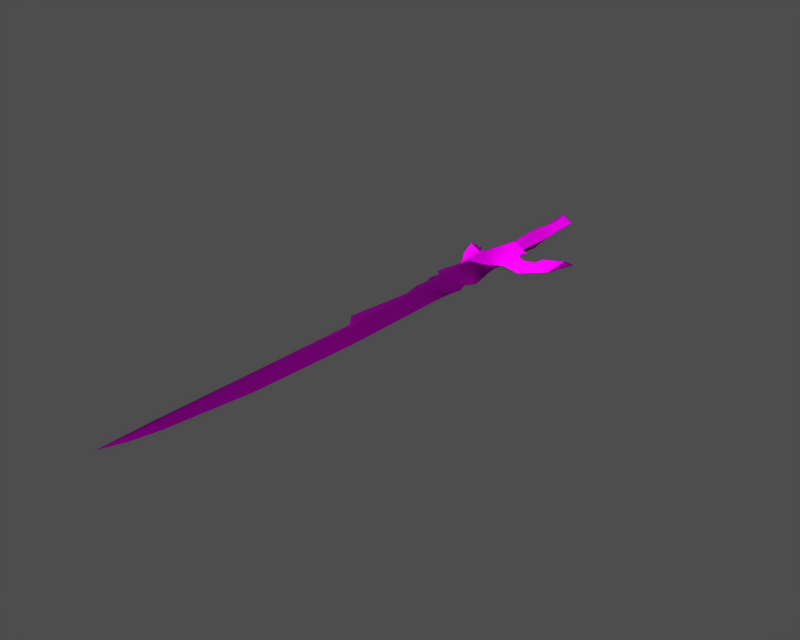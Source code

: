 # Source: i005001.blend  (saved by Blender 3.6.13; exported with 4.5.12 LTS)
import bpy
from mathutils import Matrix  # noqa: F401  (used for matrix-valued properties, if any)

bpy.ops.wm.read_factory_settings(use_empty=True)
scene = bpy.context.scene
scene.name = '1'

# ---- collections
col_collection_1 = bpy.data.collections.new('Collection 1'); scene.collection.children.link(col_collection_1)

# ---- images (referenced by path relative to the original .blend; pixels are not part of the script)
import os
ASSET_DIR = os.environ.get("B2B_ASSET_DIR", "")  # directory of the original .blend (textures are referenced by path, not embedded)
HERE = os.path.dirname(os.path.abspath(__file__))  # packed textures are extracted next to this script under _unpacked/

def load_image(name, relpath, width, height, colorspace="sRGB"):
    """Load a texture the original file referenced (path relative to the .blend, or extracted next to this script)."""
    p = next((c for c in (os.path.join(HERE, relpath), os.path.join(ASSET_DIR, relpath)) if relpath and os.path.exists(c)), "")
    if p:
        img = bpy.data.images.load(p, check_existing=True)
        img.name = name
    else:  # same state as the original file: an image datablock whose file is absent (Cycles renders it pink)
        img = bpy.data.images.new(name, width, height)
        img.source = "FILE"
        img.filepath = "//" + (relpath or name)
    img.colorspace_settings.name = colorspace
    return img
img_i005001_diff_0 = load_image('i005001_diff_0', 'item00015.dds', 1024, 1024, 'Non-Color')
img_i005001_norm_0 = load_image('i005001_norm_0', 'item00015_n.dds', 1024, 1024, 'Non-Color')
img_i005001_spec_0 = load_image('i005001_spec_0', 'item00015_sp.dds', 1024, 1024, 'Non-Color')

# ---- materials (node trees are filled in below, after node groups)
mat_i005001_mat_001 = bpy.data.materials.new('i005001_mat.001')

# ---- material node trees
mat_i005001_mat_001.use_nodes = True; mat_i005001_mat_001.node_tree.nodes.clear()
_N = mat_i005001_mat_001.node_tree.nodes; _L = mat_i005001_mat_001.node_tree.links
n0 = _N.new('ShaderNodeBsdfPrincipled'); n0.name = 'Principled BSDF'; n0.location = (0, 0)
n0.distribution = 'GGX'
n0.subsurface_method = 'RANDOM_WALK_SKIN'
n0.inputs[3].default_value = 1.45
n0.inputs[27].default_value = (0.0, 0.0, 0.0, 1.0)
n0.inputs[28].default_value = 1.0
n1 = _N.new('ShaderNodeOutputMaterial'); n1.name = 'Material Output'; n1.location = (0, 0)
n2 = _N.new('ShaderNodeTexImage'); n2.name = 'Image Texture'; n2.location = (0, 0)
n2.image = img_i005001_diff_0
n3 = _N.new('ShaderNodeUVMap'); n3.name = 'UV Map'; n3.location = (0, 0)
n4 = _N.new('ShaderNodeTexImage'); n4.name = 'Image Texture.001'; n4.location = (0, 0)
n4.image = img_i005001_norm_0
n5 = _N.new('ShaderNodeNormalMap'); n5.name = 'Normal Map'; n5.location = (0, 0)
n6 = _N.new('ShaderNodeUVMap'); n6.name = 'UV Map.001'; n6.location = (0, 0)
n7 = _N.new('ShaderNodeTexImage'); n7.name = 'Image Texture.002'; n7.location = (0, 0)
n7.image = img_i005001_spec_0
n8 = _N.new('ShaderNodeUVMap'); n8.name = 'UV Map.002'; n8.location = (0, 0)
_L.new(n0.outputs[0], n1.inputs[0])
_L.new(n2.outputs[0], n0.inputs[0])
_L.new(n3.outputs[0], n2.inputs[0])
_L.new(n4.outputs[0], n5.inputs[1])
_L.new(n5.outputs[0], n0.inputs[5])
_L.new(n6.outputs[0], n4.inputs[0])
_L.new(n7.outputs[0], n0.inputs[13])
_L.new(n8.outputs[0], n7.inputs[0])
n1.is_active_output = True

# ---- meshes
me_i005001 = bpy.data.meshes.new('i005001')
me_i005001.from_pydata([(1.841, -62.87, 8.148e-06), (0.2752, -87.02, 1.12e-05), (-2.613, -86.01, -0.989), (-1.614, -57.59, -1.249), (-2.493, -105.4, 1.341e-05), (-4.251, -105.0, -0.6969), (-5.772, -104.6, 1.309e-05), (-4.251, -105.0, -0.6969), (-5.898, -115.8, 1.455e-05), (-1.699, -38.93, -1.469), (2.243, -38.38, 4.977e-06), (-4.97, -85.19, 1.061e-05), (-4.025, -57.31, 7.035e-06), (-1.614, -57.59, -1.249), (-2.613, -86.01, -0.989), (-6.349, -54.09, 6.461e-06), (-1.699, -38.93, -1.469), (-3.962, -111.1, 1.407e-05), (-4.843, -20.93, 2.23e-06), (-5.845, -18.15, 1.729e-06), (-1.303, -15.56, -2.726), (-1.868, -21.48, -2.042), (-1.876, -27.77, -1.729), (2.353, -28.24, 3.66e-06), (3.269, -30.99, 4.079e-06), (-3.313, -12.13, 1.114e-06), (-4.618, -14.98, -1.229), (-0.3745, 10.85, -1.198), (1.341, 10.84, -1.674e-06), (1.829, 2.785, -5.116e-07), (-0.3185, 2.15, -2.432), (-2.185, 9.8, -1.838e-06), (-0.3745, 10.85, -1.198), (-0.3185, 2.15, -2.432), (-2.057, 1.294, -6.438e-07), (-0.8544, 14.94, -1.801), (1.412, 15.54, -2.322e-06), (-2.832, 13.04, -2.345e-06), (-0.8544, 14.94, -1.801), (-1.876, -27.77, -1.729), (-6.463, -26.06, 2.793e-06), (-1.868, -21.48, -2.042), (3.882, -26.49, 3.532e-06), (-1.868, -21.48, -2.042), (3.239, -22.71, 2.996e-06), (-4.401, -39.31, 4.659e-06), (-5.174, -34.99, 4.044e-06), (-0.8544, 14.94, -1.801), (-1.907, 17.04, -2.821e-06), (1.412, 15.54, -2.322e-06), (-1.907, 17.04, -2.821e-06), (-1.868, -21.48, -2.042), (0.7544, -16.45, 2.098e-06), (1.164, -17.28, 2.247e-06), (2.276, -16.38, 2.222e-06), (-1.868, -21.48, -2.042), (1.164, -17.28, 2.247e-06), (-6.749, -13.48, -0.2085), (-5.62, -11.99, 8.922e-07), (-7.926, -14.92, 1.097e-06), (1.381, -5.443, 5.935e-07), (3.439, -6.394, 9.057e-07), (-0.6247, -5.728, -1.82), (-4.431, -8.823, 5.555e-07), (-0.6247, -5.728, -1.82), (-2.362, -10.25, 9.349e-07), (-1.303, -15.56, -2.726), (2.856, -8.693, 1.174e-06), (2.412, -13.55, -0.1912), (3.371, -15.09, 2.109e-06), (5.009, -9.805, 1.517e-06), (6.143, -13.88, -0.1627), (7.669, -16.48, 2.678e-06), (9.657, -10.38, -0.1776), (7.251, -8.876, 1.584e-06), (7.845, -6.464, 1.301e-06), (12.12, -4.415, 1.389e-06), (12.3, -11.87, 2.442e-06), (14.52, -4.781, 1.65e-06), (1.381, -5.443, 5.935e-07), (-0.6247, -5.728, -1.82), (-2.803, -4.883, 1.499e-07), (-9.998, -9.099, 1.072e-07), (-6.528, -9.811, 5.095e-07), (-4.717, -24.04, 2.644e-06), (-2.362, -10.25, 9.349e-07), (-0.6247, -5.728, -1.82), (2.276, -16.38, 2.222e-06), (2.671, -20.52, 2.819e-06), (-0.6247, -5.728, -1.82), (2.549, -7.367, 9.632e-07), (3.439, -6.394, 9.057e-07), (2.619, -33.48, 4.362e-06), (-6.463, -26.06, 2.793e-06), (-4.717, -24.04, 2.644e-06), (-1.868, -21.48, -2.042), (-4.989, -27.71, 3.106e-06), (-4.655, -32.12, 3.704e-06), (-5.62, -29.94, 3.356e-06), (-5.898, -115.8, 1.455e-05), (1.841, -62.87, 8.148e-06), (-1.614, -57.59, 1.249), (-2.613, -86.01, 0.989), (0.2752, -87.02, 1.12e-05), (-2.493, -105.4, 1.341e-05), (-4.251, -105.0, 0.6969), (-4.251, -105.0, 0.6969), (-5.772, -104.6, 1.309e-05), (-5.898, -115.8, 1.455e-05), (2.243, -38.38, 4.977e-06), (-1.699, -38.93, 1.469), (-4.97, -85.19, 1.061e-05), (-2.613, -86.01, 0.989), (-1.614, -57.59, 1.249), (-4.025, -57.31, 7.035e-06), (-1.699, -38.93, 1.469), (-6.349, -54.09, 6.461e-06), (-3.962, -111.1, 1.407e-05), (-4.843, -20.93, 2.23e-06), (-1.868, -21.48, 2.042), (-1.303, -15.56, 2.726), (-5.845, -18.15, 1.729e-06), (2.353, -28.24, 3.66e-06), (-1.876, -27.77, 1.729), (3.269, -30.99, 4.079e-06), (-3.313, -12.13, 1.114e-06), (-4.618, -14.98, 1.229), (-0.3745, 10.85, 1.198), (-0.3185, 2.15, 2.432), (1.829, 2.785, -5.116e-07), (1.341, 10.84, -1.674e-06), (-2.185, 9.8, -1.838e-06), (-2.057, 1.294, -6.438e-07), (-0.3185, 2.15, 2.432), (-0.3745, 10.85, 1.198), (-0.8544, 14.94, 1.801), (1.412, 15.54, -2.322e-06), (-2.832, 13.04, -2.345e-06), (-0.8544, 14.94, 1.801), (-6.463, -26.06, 2.793e-06), (-1.876, -27.77, 1.729), (-1.868, -21.48, 2.042), (3.882, -26.49, 3.532e-06), (3.239, -22.71, 2.996e-06), (-1.868, -21.48, 2.042), (-4.401, -39.31, 4.659e-06), (-5.174, -34.99, 4.044e-06), (-1.907, 17.04, -2.821e-06), (-0.8544, 14.94, 1.801), (1.412, 15.54, -2.322e-06), (-1.907, 17.04, -2.821e-06), (0.7544, -16.45, 2.098e-06), (-1.868, -21.48, 2.042), (1.164, -17.28, 2.247e-06), (-1.868, -21.48, 2.042), (-5.62, -11.99, 8.922e-07), (-6.749, -13.48, 0.2085), (-7.926, -14.92, 1.097e-06), (3.439, -6.394, 9.057e-07), (1.381, -5.443, 5.935e-07), (-0.6247, -5.728, 1.82), (-0.6247, -5.728, 1.82), (-4.431, -8.823, 5.555e-07), (-2.362, -10.25, 9.349e-07), (2.856, -8.693, 1.174e-06), (-1.303, -15.56, 2.726), (2.412, -13.55, 0.1912), (3.371, -15.09, 2.109e-06), (6.143, -13.88, 0.1627), (5.009, -9.805, 1.517e-06), (7.669, -16.48, 2.678e-06), (9.657, -10.38, 0.1776), (12.12, -4.415, 1.389e-06), (7.845, -6.464, 1.301e-06), (7.251, -8.876, 1.584e-06), (12.3, -11.87, 2.442e-06), (14.52, -4.781, 1.65e-06), (-0.6247, -5.728, 1.82), (1.381, -5.443, 5.935e-07), (-2.803, -4.883, 1.499e-07), (-6.528, -9.811, 5.095e-07), (-9.998, -9.099, 1.072e-07), (-4.717, -24.04, 2.644e-06), (-0.6247, -5.728, 1.82), (-2.362, -10.25, 9.349e-07), (2.671, -20.52, 2.819e-06), (2.276, -16.38, 2.222e-06), (-0.6247, -5.728, 1.82), (2.549, -7.367, 9.632e-07), (3.439, -6.394, 9.057e-07), (2.619, -33.48, 4.362e-06), (-1.868, -21.48, 2.042), (-4.989, -27.71, 3.106e-06), (-4.655, -32.12, 3.704e-06), (-5.62, -29.94, 3.356e-06), (-5.898, -115.8, 1.455e-05)], [], [(0, 1, 2), (3, 0, 2), (4, 5, 2), (2, 1, 4), (6, 7, 8), (0, 3, 9), (10, 0, 9), (11, 12, 13), (13, 14, 11), (6, 11, 14), (14, 7, 6), (15, 16, 13), (4, 17, 5), (18, 19, 20), (20, 21, 18), (22, 23, 24), (25, 20, 26), (27, 28, 29), (29, 30, 27), (31, 32, 33), (33, 34, 31), (35, 36, 28), (28, 27, 35), (37, 38, 32), (32, 31, 37), (39, 40, 41), (42, 22, 43), (43, 44, 42), (16, 45, 46), (47, 48, 49), (37, 50, 38), (51, 52, 53), (54, 55, 56), (25, 26, 57), (57, 58, 25), (26, 19, 59), (59, 57, 26), (60, 61, 62), (63, 64, 65), (66, 67, 68), (68, 69, 52), (68, 67, 70), (70, 71, 68), (69, 68, 71), (71, 72, 69), (73, 74, 75), (75, 76, 73), (77, 73, 76), (76, 78, 77), (30, 29, 79), (79, 80, 30), (34, 33, 64), (64, 81, 34), (70, 74, 73), (73, 71, 70), (71, 73, 77), (77, 72, 71), (58, 57, 82), (82, 83, 58), (59, 82, 57), (84, 18, 21), (20, 25, 85), (85, 86, 20), (20, 19, 26), (68, 52, 66), (87, 88, 43), (63, 81, 64), (89, 90, 67), (67, 66, 89), (89, 91, 90), (15, 45, 16), (13, 12, 15), (88, 44, 43), (42, 23, 22), (24, 92, 9), (9, 22, 24), (51, 66, 52), (92, 10, 9), (93, 94, 95), (96, 40, 39), (46, 97, 39), (39, 16, 46), (98, 96, 39), (97, 98, 39), (17, 99, 5), (100, 101, 102), (102, 103, 100), (104, 103, 102), (102, 105, 104), (106, 107, 108), (100, 109, 110), (110, 101, 100), (111, 112, 113), (113, 114, 111), (107, 106, 112), (112, 111, 107), (115, 116, 113), (117, 104, 105), (118, 119, 120), (120, 121, 118), (122, 123, 124), (120, 125, 126), (127, 128, 129), (129, 130, 127), (131, 132, 133), (133, 134, 131), (135, 127, 130), (130, 136, 135), (137, 131, 134), (134, 138, 137), (139, 140, 141), (142, 143, 144), (144, 123, 142), (145, 115, 146), (147, 148, 149), (150, 137, 138), (151, 152, 153), (154, 54, 56), (125, 155, 156), (156, 126, 125), (126, 156, 157), (157, 121, 126), (158, 159, 160), (161, 162, 163), (164, 165, 166), (167, 166, 151), (166, 168, 169), (169, 164, 166), (167, 170, 168), (168, 166, 167), (171, 172, 173), (173, 174, 171), (175, 176, 172), (172, 171, 175), (128, 177, 178), (178, 129, 128), (132, 179, 161), (161, 133, 132), (169, 168, 171), (171, 174, 169), (168, 170, 175), (175, 171, 168), (155, 180, 181), (181, 156, 155), (181, 157, 156), (118, 182, 119), (120, 183, 184), (184, 125, 120), (121, 120, 126), (151, 166, 165), (185, 186, 144), (179, 162, 161), (187, 165, 164), (164, 188, 187), (189, 187, 188), (145, 116, 115), (114, 113, 116), (143, 185, 144), (122, 142, 123), (124, 123, 110), (110, 190, 124), (165, 152, 151), (109, 190, 110), (94, 93, 191), (139, 192, 140), (146, 115, 140), (140, 193, 146), (192, 194, 140), (194, 193, 140), (195, 117, 105)])
me_i005001.polygons.foreach_set('use_smooth', [True] * 170)
_uv = me_i005001.uv_layers.new(name='UVTex')
_uv.uv.foreach_set('vector', [0.5278, 0.3275, 0.2913, 0.3301, 0.2984, 0.3519, 0.578, 0.3584, 0.5278, 0.3275, 0.2984, 0.3519, 0.1169, 0.3541, 0.1206, 0.3745, 0.2984, 0.3519, 0.2984, 0.3519, 0.2913, 0.3301, 0.1169, 0.3541, 0.1248, 0.3873, 0.1206, 0.3745, 0.02096, 0.3911, 0.5278, 0.3275, 0.578, 0.3584, 0.7577, 0.3631, 0.7637, 0.3338, 0.5278, 0.3275, 0.7577, 0.3631, 0.3056, 0.3757, 0.5803, 0.3765, 0.578, 0.3584, 0.578, 0.3584, 0.2984, 0.3519, 0.3056, 0.3757, 0.1248, 0.3873, 0.3056, 0.3757, 0.2984, 0.3519, 0.2984, 0.3519, 0.1206, 0.3745, 0.1248, 0.3873, 0.6109, 0.3945, 0.7577, 0.3631, 0.578, 0.3584, 0.1169, 0.3541, 0.0642, 0.3727, 0.1206, 0.3745, 0.9633, 0.5846, 0.9383, 0.5963, 0.9156, 0.5556, 0.9156, 0.5556, 0.9695, 0.5658, 0.9633, 0.5846, 0.8652, 0.3669, 0.8614, 0.3352, 0.8412, 0.3241, 0.8801, 0.5701, 0.9156, 0.5556, 0.9075, 0.5834, 0.653, 0.5276, 0.6542, 0.513, 0.7348, 0.515, 0.7348, 0.515, 0.7397, 0.5338, 0.653, 0.5276, 0.6622, 0.5439, 0.653, 0.5276, 0.7397, 0.5338, 0.7397, 0.5338, 0.7471, 0.5492, 0.6622, 0.5439, 0.6119, 0.5286, 0.6074, 0.5088, 0.6542, 0.513, 0.6542, 0.513, 0.653, 0.5276, 0.6119, 0.5286, 0.6295, 0.5469, 0.6119, 0.5286, 0.653, 0.5276, 0.653, 0.5276, 0.6622, 0.5439, 0.6295, 0.5469, 0.8652, 0.3669, 0.8668, 0.4107, 0.9258, 0.3682, 0.8791, 0.3217, 0.8652, 0.3669, 0.9258, 0.3682, 0.9258, 0.3682, 0.9086, 0.3316, 0.8791, 0.3217, 0.7577, 0.3631, 0.7536, 0.3832, 0.7866, 0.3979, 0.6119, 0.5286, 0.5902, 0.536, 0.6074, 0.5088, 0.6295, 0.5469, 0.5902, 0.536, 0.6119, 0.5286, 0.9695, 0.5658, 0.9304, 0.5391, 0.9385, 0.5362, 0.9732, 0.3268, 0.9258, 0.3682, 0.9634, 0.3376, 0.8801, 0.5701, 0.9075, 0.5834, 0.8912, 0.6005, 0.8912, 0.6005, 0.8771, 0.5897, 0.8801, 0.5701, 0.9075, 0.5834, 0.9383, 0.5963, 0.9047, 0.6116, 0.9047, 0.6116, 0.8912, 0.6005, 0.9075, 0.5834, 0.8165, 0.525, 0.8274, 0.5082, 0.818, 0.5424, 0.8463, 0.5772, 0.818, 0.5424, 0.8619, 0.5606, 0.9156, 0.5556, 0.8499, 0.5149, 0.898, 0.5224, 0.898, 0.5224, 0.914, 0.5154, 0.9304, 0.5391, 0.898, 0.5224, 0.8499, 0.5149, 0.8624, 0.4974, 0.8624, 0.4974, 0.9038, 0.4908, 0.898, 0.5224, 0.914, 0.5154, 0.898, 0.5224, 0.9038, 0.4908, 0.9038, 0.4908, 0.9307, 0.4798, 0.914, 0.5154, 0.8712, 0.4582, 0.8546, 0.4776, 0.831, 0.4707, 0.831, 0.4707, 0.8134, 0.4327, 0.8712, 0.4582, 0.8879, 0.4368, 0.8712, 0.4582, 0.8134, 0.4327, 0.8134, 0.4327, 0.813, 0.4324, 0.8879, 0.4368, 0.7397, 0.5338, 0.7348, 0.515, 0.8165, 0.525, 0.8165, 0.525, 0.818, 0.5424, 0.7397, 0.5338, 0.7471, 0.5492, 0.7397, 0.5338, 0.818, 0.5424, 0.818, 0.5424, 0.8082, 0.5603, 0.7471, 0.5492, 0.8624, 0.4974, 0.8546, 0.4776, 0.8712, 0.4582, 0.8712, 0.4582, 0.9038, 0.4908, 0.8624, 0.4974, 0.9038, 0.4908, 0.8712, 0.4582, 0.8879, 0.4368, 0.8879, 0.4368, 0.9307, 0.4798, 0.9038, 0.4908, 0.8771, 0.5897, 0.8912, 0.6005, 0.8454, 0.6248, 0.8454, 0.6248, 0.8548, 0.5958, 0.8771, 0.5897, 0.9047, 0.6116, 0.8454, 0.6248, 0.8912, 0.6005, 0.9902, 0.5858, 0.9633, 0.5846, 0.9695, 0.5658, 0.9156, 0.5556, 0.8801, 0.5701, 0.8619, 0.5606, 0.8619, 0.5606, 0.818, 0.5424, 0.9156, 0.5556, 0.9156, 0.5556, 0.9383, 0.5963, 0.9075, 0.5834, 0.898, 0.5224, 0.9304, 0.5391, 0.9156, 0.5556, 0.9732, 0.3268, 0.9296, 0.3164, 0.9258, 0.3682, 0.8463, 0.5772, 0.8082, 0.5603, 0.818, 0.5424, 0.818, 0.5424, 0.8365, 0.5165, 0.8499, 0.5149, 0.8499, 0.5149, 0.9156, 0.5556, 0.818, 0.5424, 0.818, 0.5424, 0.8274, 0.5082, 0.8365, 0.5165, 0.6109, 0.3945, 0.7536, 0.3832, 0.7577, 0.3631, 0.578, 0.3584, 0.5803, 0.3765, 0.6109, 0.3945, 0.9296, 0.3164, 0.9086, 0.3316, 0.9258, 0.3682, 0.8791, 0.3217, 0.8614, 0.3352, 0.8652, 0.3669, 0.8412, 0.3241, 0.8128, 0.3321, 0.7577, 0.3631, 0.7577, 0.3631, 0.8652, 0.3669, 0.8412, 0.3241, 0.9695, 0.5658, 0.9156, 0.5556, 0.9304, 0.5391, 0.8128, 0.3321, 0.7637, 0.3338, 0.7577, 0.3631, 0.8668, 0.4107, 0.8913, 0.4003, 0.9258, 0.3682, 0.8554, 0.3981, 0.8668, 0.4107, 0.8652, 0.3669, 0.7866, 0.3979, 0.8154, 0.3922, 0.8652, 0.3669, 0.8652, 0.3669, 0.7577, 0.3631, 0.7866, 0.3979, 0.8253, 0.4023, 0.8554, 0.3981, 0.8652, 0.3669, 0.8154, 0.3922, 0.8253, 0.4023, 0.8652, 0.3669, 0.0642, 0.3727, 0.02096, 0.3911, 0.1206, 0.3745, 0.5278, 0.3275, 0.578, 0.3584, 0.2984, 0.3519, 0.2984, 0.3519, 0.2913, 0.3301, 0.5278, 0.3275, 0.1169, 0.3541, 0.2913, 0.3301, 0.2984, 0.3519, 0.2984, 0.3519, 0.1206, 0.3745, 0.1169, 0.3541, 0.1206, 0.3745, 0.1248, 0.3873, 0.02096, 0.3911, 0.5278, 0.3275, 0.7637, 0.3338, 0.7577, 0.3631, 0.7577, 0.3631, 0.578, 0.3584, 0.5278, 0.3275, 0.3056, 0.3757, 0.2984, 0.3519, 0.578, 0.3584, 0.578, 0.3584, 0.5803, 0.3765, 0.3056, 0.3757, 0.1248, 0.3873, 0.1206, 0.3745, 0.2984, 0.3519, 0.2984, 0.3519, 0.3056, 0.3757, 0.1248, 0.3873, 0.7577, 0.3631, 0.6109, 0.3945, 0.578, 0.3584, 0.0642, 0.3727, 0.1169, 0.3541, 0.1206, 0.3745, 0.9633, 0.5846, 0.9695, 0.5658, 0.9156, 0.5556, 0.9156, 0.5556, 0.9383, 0.5963, 0.9633, 0.5846, 0.8614, 0.3352, 0.8652, 0.3669, 0.8412, 0.3241, 0.9156, 0.5556, 0.8801, 0.5701, 0.9075, 0.5834, 0.653, 0.5276, 0.7397, 0.5338, 0.7348, 0.515, 0.7348, 0.515, 0.6542, 0.513, 0.653, 0.5276, 0.6622, 0.5439, 0.7471, 0.5492, 0.7397, 0.5338, 0.7397, 0.5338, 0.653, 0.5276, 0.6622, 0.5439, 0.6119, 0.5286, 0.653, 0.5276, 0.6542, 0.513, 0.6542, 0.513, 0.6074, 0.5088, 0.6119, 0.5286, 0.6295, 0.5469, 0.6622, 0.5439, 0.653, 0.5276, 0.653, 0.5276, 0.6119, 0.5286, 0.6295, 0.5469, 0.8668, 0.4107, 0.8652, 0.3669, 0.9258, 0.3682, 0.8791, 0.3217, 0.9086, 0.3316, 0.9258, 0.3682, 0.9258, 0.3682, 0.8652, 0.3669, 0.8791, 0.3217, 0.7536, 0.3832, 0.7577, 0.3631, 0.7866, 0.3979, 0.5902, 0.536, 0.6119, 0.5286, 0.6074, 0.5088, 0.5902, 0.536, 0.6295, 0.5469, 0.6119, 0.5286, 0.9304, 0.5391, 0.9695, 0.5658, 0.9385, 0.5362, 0.9258, 0.3682, 0.9732, 0.3268, 0.9634, 0.3376, 0.8801, 0.5701, 0.8771, 0.5897, 0.8912, 0.6005, 0.8912, 0.6005, 0.9075, 0.5834, 0.8801, 0.5701, 0.9075, 0.5834, 0.8912, 0.6005, 0.9047, 0.6116, 0.9047, 0.6116, 0.9383, 0.5963, 0.9075, 0.5834, 0.8274, 0.5082, 0.8165, 0.525, 0.818, 0.5424, 0.818, 0.5424, 0.8463, 0.5772, 0.8619, 0.5606, 0.8499, 0.5149, 0.9156, 0.5556, 0.898, 0.5224, 0.914, 0.5154, 0.898, 0.5224, 0.9304, 0.5391, 0.898, 0.5224, 0.9038, 0.4908, 0.8624, 0.4974, 0.8624, 0.4974, 0.8499, 0.5149, 0.898, 0.5224, 0.914, 0.5154, 0.9307, 0.4798, 0.9038, 0.4908, 0.9038, 0.4908, 0.898, 0.5224, 0.914, 0.5154, 0.8712, 0.4582, 0.8134, 0.4327, 0.831, 0.4707, 0.831, 0.4707, 0.8546, 0.4776, 0.8712, 0.4582, 0.8879, 0.4368, 0.813, 0.4324, 0.8134, 0.4327, 0.8134, 0.4327, 0.8712, 0.4582, 0.8879, 0.4368, 0.7397, 0.5338, 0.818, 0.5424, 0.8165, 0.525, 0.8165, 0.525, 0.7348, 0.515, 0.7397, 0.5338, 0.7471, 0.5492, 0.8082, 0.5603, 0.818, 0.5424, 0.818, 0.5424, 0.7397, 0.5338, 0.7471, 0.5492, 0.8624, 0.4974, 0.9038, 0.4908, 0.8712, 0.4582, 0.8712, 0.4582, 0.8546, 0.4776, 0.8624, 0.4974, 0.9038, 0.4908, 0.9307, 0.4798, 0.8879, 0.4368, 0.8879, 0.4368, 0.8712, 0.4582, 0.9038, 0.4908, 0.8771, 0.5897, 0.8548, 0.5958, 0.8454, 0.6248, 0.8454, 0.6248, 0.8912, 0.6005, 0.8771, 0.5897, 0.8454, 0.6248, 0.9047, 0.6116, 0.8912, 0.6005, 0.9633, 0.5846, 0.9902, 0.5858, 0.9695, 0.5658, 0.9156, 0.5556, 0.818, 0.5424, 0.8619, 0.5606, 0.8619, 0.5606, 0.8801, 0.5701, 0.9156, 0.5556, 0.9383, 0.5963, 0.9156, 0.5556, 0.9075, 0.5834, 0.9304, 0.5391, 0.898, 0.5224, 0.9156, 0.5556, 0.9296, 0.3164, 0.9732, 0.3268, 0.9258, 0.3682, 0.8082, 0.5603, 0.8463, 0.5772, 0.818, 0.5424, 0.818, 0.5424, 0.9156, 0.5556, 0.8499, 0.5149, 0.8499, 0.5149, 0.8365, 0.5165, 0.818, 0.5424, 0.8274, 0.5082, 0.818, 0.5424, 0.8365, 0.5165, 0.7536, 0.3832, 0.6109, 0.3945, 0.7577, 0.3631, 0.5803, 0.3765, 0.578, 0.3584, 0.6109, 0.3945, 0.9086, 0.3316, 0.9296, 0.3164, 0.9258, 0.3682, 0.8614, 0.3352, 0.8791, 0.3217, 0.8652, 0.3669, 0.8412, 0.3241, 0.8652, 0.3669, 0.7577, 0.3631, 0.7577, 0.3631, 0.8128, 0.3321, 0.8412, 0.3241, 0.9156, 0.5556, 0.9695, 0.5658, 0.9304, 0.5391, 0.7637, 0.3338, 0.8128, 0.3321, 0.7577, 0.3631, 0.8913, 0.4003, 0.8668, 0.4107, 0.9258, 0.3682, 0.8668, 0.4107, 0.8554, 0.3981, 0.8652, 0.3669, 0.7866, 0.3979, 0.7577, 0.3631, 0.8652, 0.3669, 0.8652, 0.3669, 0.8154, 0.3922, 0.7866, 0.3979, 0.8554, 0.3981, 0.8253, 0.4023, 0.8652, 0.3669, 0.8253, 0.4023, 0.8154, 0.3922, 0.8652, 0.3669, 0.02096, 0.3911, 0.0642, 0.3727, 0.1206, 0.3745])
me_i005001.materials.append(mat_i005001_mat_001)
me_i005001.use_remesh_preserve_volume = False
me_i005001.use_remesh_preserve_attributes = False
me_i005001.use_mirror_vertex_groups = False
me_i005001.update()
arm_armature = bpy.data.armatures.new('armature')  # bones are not reproduced

# ---- objects
ob_i005001_obj = bpy.data.objects.new('i005001_obj', arm_armature)
ob_i005001 = bpy.data.objects.new('i005001', me_i005001)

# ---- transforms, parenting, visibility, modifiers, constraints
ob_i005001_obj.location = (0.0, 0.0, 0.0)
ob_i005001_obj.lock_rotations_4d = False
ob_i005001_obj.empty_display_type = 'ARROWS'
ob_i005001_obj.show_in_front = True
ob_i005001_obj.lineart.crease_threshold = 0.0
ob_i005001.parent = ob_i005001_obj
ob_i005001.location = (0.0, 0.0, 0.0)
ob_i005001.lock_rotations_4d = False
ob_i005001.empty_display_type = 'ARROWS'
ob_i005001.lineart.crease_threshold = 0.0
_vg = ob_i005001.vertex_groups.new(name='root')
_vg.add([0, 1, 2, 3, 4, 5, 6, 7, 8, 9, 10, 11, 12, 13, 14, 15, 16, 17, 18, 19, 20, 21, 22, 23, 24, 25, 26, 27, 28, 29, 30, 31, 32, 33, 34, 35, 36, 37, 38, 39, 40, 41, 42, 43, 44, 45, 46, 47, 48, 49, 50, 51, 52, 53, 54, 55, 56, 57, 58, 59, 60, 61, 62, 63, 64, 65, 66, 67, 68, 69, 70, 71, 72, 73, 74, 75, 76, 77, 78, 79, 80, 81, 82, 83, 84, 85, 86, 87, 88, 89, 90, 91, 92, 93, 94, 95, 96, 97, 98, 99, 100, 101, 102, 103, 104, 105, 106, 107, 108, 109, 110, 111, 112, 113, 114, 115, 116, 117, 118, 119, 120, 121, 122, 123, 124, 125, 126, 127, 128, 129, 130, 131, 132, 133, 134, 135, 136, 137, 138, 139, 140, 141, 142, 143, 144, 145, 146, 147, 148, 149, 150, 151, 152, 153, 154, 155, 156, 157, 158, 159, 160, 161, 162, 163, 164, 165, 166, 167, 168, 169, 170, 171, 172, 173, 174, 175, 176, 177, 178, 179, 180, 181, 182, 183, 184, 185, 186, 187, 188, 189, 190, 191, 192, 193, 194, 195], 1.0, 'REPLACE')
_m = ob_i005001.modifiers.new('Armature', 'ARMATURE')
_m.object = ob_i005001_obj
_m.use_bone_envelopes = True

# ---- collection membership
col_collection_1.objects.link(ob_i005001_obj)
col_collection_1.objects.link(ob_i005001)

# ---- scene / render settings (as saved in the file)
scene.frame_start = 1; scene.frame_end = 250; scene.frame_set(1)
scene.render.engine = 'BLENDER_EEVEE_NEXT'
scene.render.image_settings.file_format = 'TARGA'
scene.render.image_settings.color_mode = 'RGB'
scene.render.image_settings.compression = 90
scene.render.resolution_x = 320
scene.render.resolution_y = 256
scene.render.fps = 25
scene.render.dither_intensity = 0.0
scene.render.use_compositing = False
scene.render.use_sequencer = False
scene.render.use_file_extension = False
scene.render.bake_margin = 2
scene.render.bake_bias = 0.0
scene.render.use_stamp_time = False
scene.render.use_stamp_date = False
scene.render.use_stamp_frame = False
scene.render.use_stamp_camera = False
scene.render.use_stamp_scene = False
scene.render.use_stamp_filename = False
scene.render.use_stamp_render_time = False
scene.render.stamp_font_size = 0
scene.render.stamp_foreground = (0.0, 0.0, 0.0, 0.0)
scene.render.stamp_background = (0.0, 0.0, 0.0, 0.0)
scene.cycles.use_denoising = False
scene.cycles.samples = 10
scene.cycles.sampling_pattern = 'TABULATED_SOBOL'
scene.cycles.light_sampling_threshold = 0.0
scene.cycles.use_adaptive_sampling = False
scene.cycles.use_light_tree = False
scene.cycles.blur_glossy = 0.0
scene.cycles.volume_bounces = 1
scene.cycles.pixel_filter_type = 'GAUSSIAN'
scene.cycles.sample_clamp_indirect = 0.0
scene.view_settings.view_transform = 'Raw'
bpy.context.view_layer.update()

# ---- added for rendering (the .blend has no active camera and no usable light): camera, sun + grey world if the file has none
cam_auto = bpy.data.cameras.new('AutoCamera')
cam_auto.lens = 50.0
cam_auto.sensor_width = 36.0
cam_auto.clip_end = 2194.88
ob_auto_camera = bpy.data.objects.new('AutoCamera', cam_auto)
scene.collection.objects.link(ob_auto_camera)
ob_auto_camera.location = (127.326, -199.445, 100.052)
ob_auto_camera.rotation_euler = (1.09748, -7.21219e-08, 0.694738)
scene.camera = ob_auto_camera
light_auto_sun = bpy.data.lights.new('AutoSun', 'SUN')
light_auto_sun.energy = 3.0
light_auto_sun.angle = 0.0523599
ob_auto_sun = bpy.data.objects.new('AutoSun', light_auto_sun)
scene.collection.objects.link(ob_auto_sun)
ob_auto_sun.rotation_euler = (0.872665, 0.174533, 0.523599)
if scene.world is None:
    world_auto = bpy.data.worlds.new('AutoWorld')
    world_auto.color = (0.3, 0.3, 0.3)
    scene.world = world_auto
bpy.context.view_layer.update()
